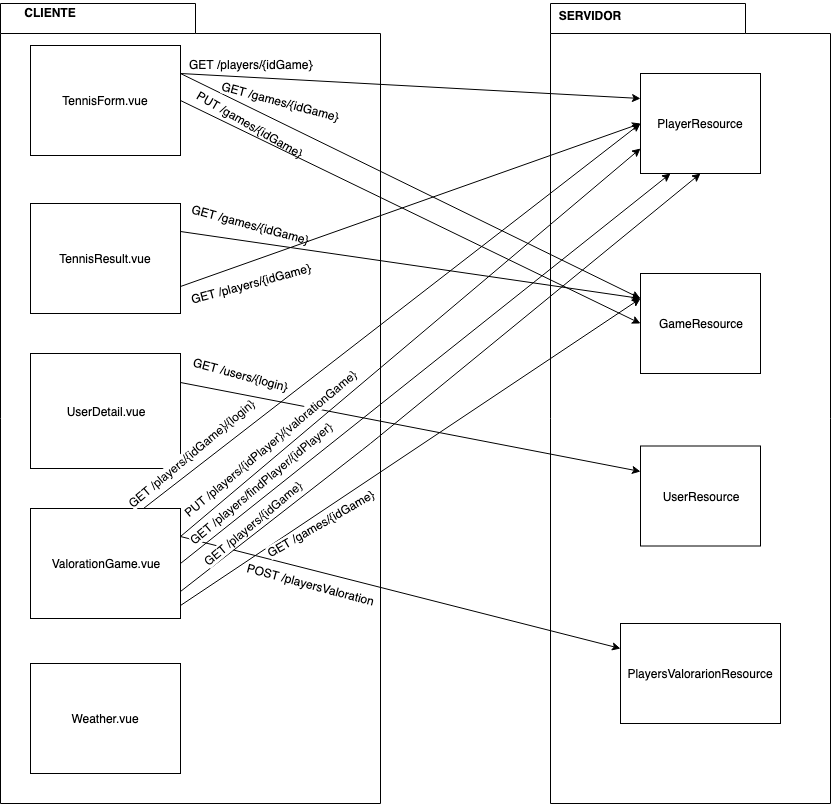

The diagram above was exported from draw.io. Its source (the exported page's mxGraphModel, read from the mxfile embedded in the PNG):
<mxGraphModel dx="1745" dy="1701" grid="1" gridSize="10" guides="1" tooltips="1" connect="1" arrows="1" fold="1" page="1" pageScale="1" pageWidth="827" pageHeight="1169" math="0" shadow="0">
  <root>
    <mxCell id="0" />
    <mxCell id="1" parent="0" />
    <mxCell id="4OftyYT4Xu0uSEjtU4bf-14" value="" style="shape=folder;fontStyle=1;spacingTop=10;tabWidth=195;tabHeight=30;tabPosition=left;html=1;gradientColor=none;" vertex="1" parent="1">
      <mxGeometry x="540" y="-10" width="280" height="800" as="geometry" />
    </mxCell>
    <mxCell id="4OftyYT4Xu0uSEjtU4bf-13" value="" style="shape=folder;fontStyle=1;spacingTop=10;tabWidth=195;tabHeight=30;tabPosition=left;html=1;gradientColor=none;" vertex="1" parent="1">
      <mxGeometry x="-10" y="-10" width="380" height="800" as="geometry" />
    </mxCell>
    <mxCell id="4OftyYT4Xu0uSEjtU4bf-1" value="TennisForm.vue" style="rounded=0;whiteSpace=wrap;html=1;" vertex="1" parent="1">
      <mxGeometry x="20" y="32" width="150" height="110" as="geometry" />
    </mxCell>
    <mxCell id="4OftyYT4Xu0uSEjtU4bf-12" value="TennisResult.vue" style="rounded=0;whiteSpace=wrap;html=1;" vertex="1" parent="1">
      <mxGeometry x="20" y="190" width="150" height="110" as="geometry" />
    </mxCell>
    <mxCell id="4OftyYT4Xu0uSEjtU4bf-15" value="CLIENTE" style="text;align=center;fontStyle=1;verticalAlign=middle;spacingLeft=3;spacingRight=3;strokeColor=none;rotatable=0;points=[[0,0.5],[1,0.5]];portConstraint=eastwest;gradientColor=none;" vertex="1" parent="1">
      <mxGeometry y="-13" width="80" height="26" as="geometry" />
    </mxCell>
    <mxCell id="4OftyYT4Xu0uSEjtU4bf-16" value="SERVIDOR" style="text;align=center;fontStyle=1;verticalAlign=middle;spacingLeft=3;spacingRight=3;strokeColor=none;rotatable=0;points=[[0,0.5],[1,0.5]];portConstraint=eastwest;gradientColor=none;" vertex="1" parent="1">
      <mxGeometry x="540" y="-10" width="80" height="26" as="geometry" />
    </mxCell>
    <mxCell id="4OftyYT4Xu0uSEjtU4bf-37" style="edgeStyle=orthogonalEdgeStyle;rounded=0;orthogonalLoop=1;jettySize=auto;html=1;exitX=0.75;exitY=1;exitDx=0;exitDy=0;entryX=0.75;entryY=1;entryDx=0;entryDy=0;" edge="1" parent="1" source="4OftyYT4Xu0uSEjtU4bf-27" target="4OftyYT4Xu0uSEjtU4bf-27">
      <mxGeometry relative="1" as="geometry">
        <mxPoint x="110" y="415" as="targetPoint" />
      </mxGeometry>
    </mxCell>
    <mxCell id="4OftyYT4Xu0uSEjtU4bf-27" value="UserDetail.vue" style="rounded=0;whiteSpace=wrap;html=1;" vertex="1" parent="1">
      <mxGeometry x="20" y="340" width="150" height="115" as="geometry" />
    </mxCell>
    <mxCell id="4OftyYT4Xu0uSEjtU4bf-54" value="ValorationGame.vue" style="rounded=0;whiteSpace=wrap;html=1;" vertex="1" parent="1">
      <mxGeometry x="20" y="495" width="150" height="110" as="geometry" />
    </mxCell>
    <mxCell id="4OftyYT4Xu0uSEjtU4bf-55" value="UserResource" style="rounded=0;whiteSpace=wrap;html=1;" vertex="1" parent="1">
      <mxGeometry x="630" y="432.5" width="120" height="100" as="geometry" />
    </mxCell>
    <mxCell id="4OftyYT4Xu0uSEjtU4bf-60" value="GameResource" style="rounded=0;whiteSpace=wrap;html=1;" vertex="1" parent="1">
      <mxGeometry x="630" y="260" width="120" height="100" as="geometry" />
    </mxCell>
    <mxCell id="4OftyYT4Xu0uSEjtU4bf-65" value="PlayersValorarionResource" style="rounded=0;whiteSpace=wrap;html=1;" vertex="1" parent="1">
      <mxGeometry x="610" y="610" width="160" height="100" as="geometry" />
    </mxCell>
    <mxCell id="4OftyYT4Xu0uSEjtU4bf-73" value="PlayerResource" style="rounded=0;whiteSpace=wrap;html=1;" vertex="1" parent="1">
      <mxGeometry x="630" y="60" width="120" height="100" as="geometry" />
    </mxCell>
    <mxCell id="4OftyYT4Xu0uSEjtU4bf-90" value="" style="endArrow=classic;html=1;entryX=0;entryY=0.25;entryDx=0;entryDy=0;exitX=1;exitY=0.25;exitDx=0;exitDy=0;" edge="1" parent="1" source="4OftyYT4Xu0uSEjtU4bf-1" target="4OftyYT4Xu0uSEjtU4bf-60">
      <mxGeometry width="50" height="50" relative="1" as="geometry">
        <mxPoint x="180" y="70" as="sourcePoint" />
        <mxPoint x="630" y="528" as="targetPoint" />
        <Array as="points" />
      </mxGeometry>
    </mxCell>
    <mxCell id="4OftyYT4Xu0uSEjtU4bf-91" value="GET /players/{idGame}" style="text;html=1;resizable=0;points=[];align=center;verticalAlign=middle;labelBackgroundColor=#ffffff;rotation=0;" vertex="1" connectable="0" parent="4OftyYT4Xu0uSEjtU4bf-90">
      <mxGeometry x="-0.9102" y="-1" relative="1" as="geometry">
        <mxPoint x="50" y="-21" as="offset" />
      </mxGeometry>
    </mxCell>
    <mxCell id="4OftyYT4Xu0uSEjtU4bf-157" value="Weather.vue" style="rounded=0;whiteSpace=wrap;html=1;" vertex="1" parent="1">
      <mxGeometry x="20" y="650" width="150" height="110" as="geometry" />
    </mxCell>
    <mxCell id="4OftyYT4Xu0uSEjtU4bf-158" value="" style="endArrow=classic;html=1;entryX=0;entryY=0.25;entryDx=0;entryDy=0;exitX=1;exitY=0.25;exitDx=0;exitDy=0;" edge="1" parent="1" source="4OftyYT4Xu0uSEjtU4bf-1" target="4OftyYT4Xu0uSEjtU4bf-73">
      <mxGeometry width="50" height="50" relative="1" as="geometry">
        <mxPoint x="180" y="70" as="sourcePoint" />
        <mxPoint x="630" y="498" as="targetPoint" />
        <Array as="points" />
      </mxGeometry>
    </mxCell>
    <mxCell id="4OftyYT4Xu0uSEjtU4bf-159" value="PUT /games/{idGame}" style="text;html=1;resizable=0;points=[];align=center;verticalAlign=middle;labelBackgroundColor=#ffffff;rotation=30;" vertex="1" connectable="0" parent="4OftyYT4Xu0uSEjtU4bf-158">
      <mxGeometry x="-0.9102" y="-1" relative="1" as="geometry">
        <mxPoint x="49" y="48" as="offset" />
      </mxGeometry>
    </mxCell>
    <mxCell id="4OftyYT4Xu0uSEjtU4bf-160" value="" style="endArrow=classic;html=1;entryX=0;entryY=0.5;entryDx=0;entryDy=0;exitX=1;exitY=0.5;exitDx=0;exitDy=0;" edge="1" parent="1" source="4OftyYT4Xu0uSEjtU4bf-1" target="4OftyYT4Xu0uSEjtU4bf-60">
      <mxGeometry width="50" height="50" relative="1" as="geometry">
        <mxPoint x="180" y="70" as="sourcePoint" />
        <mxPoint x="630" y="498" as="targetPoint" />
        <Array as="points" />
      </mxGeometry>
    </mxCell>
    <mxCell id="4OftyYT4Xu0uSEjtU4bf-161" value="GET /games/{idGame}" style="text;html=1;resizable=0;points=[];align=center;verticalAlign=middle;labelBackgroundColor=#ffffff;rotation=15;" vertex="1" connectable="0" parent="4OftyYT4Xu0uSEjtU4bf-160">
      <mxGeometry x="-0.9102" y="-1" relative="1" as="geometry">
        <mxPoint x="79.5" y="-11" as="offset" />
      </mxGeometry>
    </mxCell>
    <mxCell id="4OftyYT4Xu0uSEjtU4bf-164" value="" style="endArrow=classic;html=1;entryX=0;entryY=0.25;entryDx=0;entryDy=0;exitX=1;exitY=0.25;exitDx=0;exitDy=0;" edge="1" parent="1" source="4OftyYT4Xu0uSEjtU4bf-12" target="4OftyYT4Xu0uSEjtU4bf-60">
      <mxGeometry width="50" height="50" relative="1" as="geometry">
        <mxPoint x="180" y="70" as="sourcePoint" />
        <mxPoint x="630" y="498" as="targetPoint" />
        <Array as="points" />
      </mxGeometry>
    </mxCell>
    <mxCell id="4OftyYT4Xu0uSEjtU4bf-165" value="GET /games/{idGame}" style="text;html=1;resizable=0;points=[];align=center;verticalAlign=middle;labelBackgroundColor=#ffffff;rotation=15;" vertex="1" connectable="0" parent="4OftyYT4Xu0uSEjtU4bf-164">
      <mxGeometry x="-0.9102" y="-1" relative="1" as="geometry">
        <mxPoint x="49.5" y="-12" as="offset" />
      </mxGeometry>
    </mxCell>
    <mxCell id="4OftyYT4Xu0uSEjtU4bf-166" value="" style="endArrow=classic;html=1;entryX=0;entryY=0.5;entryDx=0;entryDy=0;exitX=1;exitY=0.75;exitDx=0;exitDy=0;" edge="1" parent="1" source="4OftyYT4Xu0uSEjtU4bf-12" target="4OftyYT4Xu0uSEjtU4bf-73">
      <mxGeometry width="50" height="50" relative="1" as="geometry">
        <mxPoint x="180" y="228" as="sourcePoint" />
        <mxPoint x="630" y="498" as="targetPoint" />
        <Array as="points" />
      </mxGeometry>
    </mxCell>
    <mxCell id="4OftyYT4Xu0uSEjtU4bf-167" value="GET /players/{idGame}" style="text;html=1;resizable=0;points=[];align=center;verticalAlign=middle;labelBackgroundColor=#ffffff;rotation=-15;" vertex="1" connectable="0" parent="4OftyYT4Xu0uSEjtU4bf-166">
      <mxGeometry x="-0.9102" y="-1" relative="1" as="geometry">
        <mxPoint x="49" y="3.5" as="offset" />
      </mxGeometry>
    </mxCell>
    <mxCell id="4OftyYT4Xu0uSEjtU4bf-168" value="" style="endArrow=classic;html=1;entryX=0;entryY=0.25;entryDx=0;entryDy=0;exitX=1;exitY=0.25;exitDx=0;exitDy=0;" edge="1" parent="1" source="4OftyYT4Xu0uSEjtU4bf-27" target="4OftyYT4Xu0uSEjtU4bf-55">
      <mxGeometry width="50" height="50" relative="1" as="geometry">
        <mxPoint x="180" y="255" as="sourcePoint" />
        <mxPoint x="630" y="398" as="targetPoint" />
        <Array as="points" />
      </mxGeometry>
    </mxCell>
    <mxCell id="4OftyYT4Xu0uSEjtU4bf-169" value="GET /users/{login}" style="text;html=1;resizable=0;points=[];align=center;verticalAlign=middle;labelBackgroundColor=#ffffff;rotation=15;" vertex="1" connectable="0" parent="4OftyYT4Xu0uSEjtU4bf-168">
      <mxGeometry x="-0.9102" y="-1" relative="1" as="geometry">
        <mxPoint x="39.5" y="-14" as="offset" />
      </mxGeometry>
    </mxCell>
    <mxCell id="4OftyYT4Xu0uSEjtU4bf-170" value="" style="endArrow=classic;html=1;entryX=0;entryY=0.25;entryDx=0;entryDy=0;exitX=1;exitY=0.25;exitDx=0;exitDy=0;" edge="1" parent="1" source="4OftyYT4Xu0uSEjtU4bf-54" target="4OftyYT4Xu0uSEjtU4bf-65">
      <mxGeometry width="50" height="50" relative="1" as="geometry">
        <mxPoint x="180" y="436" as="sourcePoint" />
        <mxPoint x="630" y="655" as="targetPoint" />
        <Array as="points" />
      </mxGeometry>
    </mxCell>
    <mxCell id="4OftyYT4Xu0uSEjtU4bf-171" value="POST /playersValoration" style="text;html=1;resizable=0;points=[];align=center;verticalAlign=middle;labelBackgroundColor=#ffffff;rotation=15;" vertex="1" connectable="0" parent="4OftyYT4Xu0uSEjtU4bf-170">
      <mxGeometry x="-0.9102" y="-1" relative="1" as="geometry">
        <mxPoint x="111" y="41" as="offset" />
      </mxGeometry>
    </mxCell>
    <mxCell id="4OftyYT4Xu0uSEjtU4bf-172" value="" style="endArrow=classic;html=1;entryX=0;entryY=0.75;entryDx=0;entryDy=0;exitX=1;exitY=0.25;exitDx=0;exitDy=0;" edge="1" parent="1" source="4OftyYT4Xu0uSEjtU4bf-54" target="4OftyYT4Xu0uSEjtU4bf-73">
      <mxGeometry width="50" height="50" relative="1" as="geometry">
        <mxPoint x="180" y="533" as="sourcePoint" />
        <mxPoint x="610" y="805" as="targetPoint" />
        <Array as="points" />
      </mxGeometry>
    </mxCell>
    <mxCell id="4OftyYT4Xu0uSEjtU4bf-173" value="PUT /players/{idPlayer}/{valorationGame}" style="text;html=1;resizable=0;points=[];align=center;verticalAlign=middle;labelBackgroundColor=#ffffff;rotation=-40;" vertex="1" connectable="0" parent="4OftyYT4Xu0uSEjtU4bf-172">
      <mxGeometry x="-0.9102" y="-1" relative="1" as="geometry">
        <mxPoint x="68.5" y="-76.5" as="offset" />
      </mxGeometry>
    </mxCell>
    <mxCell id="4OftyYT4Xu0uSEjtU4bf-174" value="" style="endArrow=classic;html=1;entryX=0.25;entryY=1;entryDx=0;entryDy=0;exitX=1;exitY=0.5;exitDx=0;exitDy=0;" edge="1" parent="1" source="4OftyYT4Xu0uSEjtU4bf-54" target="4OftyYT4Xu0uSEjtU4bf-73">
      <mxGeometry width="50" height="50" relative="1" as="geometry">
        <mxPoint x="180" y="533" as="sourcePoint" />
        <mxPoint x="630" y="423" as="targetPoint" />
        <Array as="points" />
      </mxGeometry>
    </mxCell>
    <mxCell id="4OftyYT4Xu0uSEjtU4bf-175" value="GET /players/findPlayer/{idPlayer}&lt;br&gt;" style="text;html=1;resizable=0;points=[];align=center;verticalAlign=middle;labelBackgroundColor=#ffffff;rotation=-40;" vertex="1" connectable="0" parent="4OftyYT4Xu0uSEjtU4bf-174">
      <mxGeometry x="-0.9102" y="-1" relative="1" as="geometry">
        <mxPoint x="57.5" y="-63.5" as="offset" />
      </mxGeometry>
    </mxCell>
    <mxCell id="4OftyYT4Xu0uSEjtU4bf-176" value="" style="endArrow=classic;html=1;entryX=0;entryY=0.5;entryDx=0;entryDy=0;exitX=0.75;exitY=0;exitDx=0;exitDy=0;" edge="1" parent="1" source="4OftyYT4Xu0uSEjtU4bf-54" target="4OftyYT4Xu0uSEjtU4bf-73">
      <mxGeometry width="50" height="50" relative="1" as="geometry">
        <mxPoint x="180" y="560" as="sourcePoint" />
        <mxPoint x="660" y="448" as="targetPoint" />
        <Array as="points" />
      </mxGeometry>
    </mxCell>
    <mxCell id="4OftyYT4Xu0uSEjtU4bf-177" value="GET /players/{idGame}/{login}&lt;br&gt;" style="text;html=1;resizable=0;points=[];align=center;verticalAlign=middle;labelBackgroundColor=#ffffff;rotation=-40;" vertex="1" connectable="0" parent="4OftyYT4Xu0uSEjtU4bf-176">
      <mxGeometry x="-0.9102" y="-1" relative="1" as="geometry">
        <mxPoint x="24.5" y="-38.5" as="offset" />
      </mxGeometry>
    </mxCell>
    <mxCell id="4OftyYT4Xu0uSEjtU4bf-178" value="" style="endArrow=classic;html=1;entryX=0.5;entryY=1;entryDx=0;entryDy=0;exitX=1;exitY=0.75;exitDx=0;exitDy=0;" edge="1" parent="1" source="4OftyYT4Xu0uSEjtU4bf-54" target="4OftyYT4Xu0uSEjtU4bf-73">
      <mxGeometry width="50" height="50" relative="1" as="geometry">
        <mxPoint x="143" y="505" as="sourcePoint" />
        <mxPoint x="630" y="398" as="targetPoint" />
        <Array as="points">
          <mxPoint x="360" y="430" />
        </Array>
      </mxGeometry>
    </mxCell>
    <mxCell id="4OftyYT4Xu0uSEjtU4bf-179" value="GET /players/{idGame}&lt;br&gt;" style="text;html=1;resizable=0;points=[];align=center;verticalAlign=middle;labelBackgroundColor=#ffffff;rotation=-40;direction=south;" vertex="1" connectable="0" parent="4OftyYT4Xu0uSEjtU4bf-178">
      <mxGeometry x="-0.9102" y="-1" relative="1" as="geometry">
        <mxPoint x="47.5" y="-50" as="offset" />
      </mxGeometry>
    </mxCell>
    <mxCell id="4OftyYT4Xu0uSEjtU4bf-180" value="" style="endArrow=classic;html=1;entryX=0;entryY=0.25;entryDx=0;entryDy=0;exitX=1;exitY=0.882;exitDx=0;exitDy=0;exitPerimeter=0;" edge="1" parent="1" source="4OftyYT4Xu0uSEjtU4bf-54" target="4OftyYT4Xu0uSEjtU4bf-60">
      <mxGeometry width="50" height="50" relative="1" as="geometry">
        <mxPoint x="180" y="588" as="sourcePoint" />
        <mxPoint x="660" y="448" as="targetPoint" />
        <Array as="points" />
      </mxGeometry>
    </mxCell>
    <mxCell id="4OftyYT4Xu0uSEjtU4bf-181" value="GET /games/{idGame}&lt;br&gt;" style="text;html=1;resizable=0;points=[];align=center;verticalAlign=middle;labelBackgroundColor=#ffffff;rotation=-30;" vertex="1" connectable="0" parent="4OftyYT4Xu0uSEjtU4bf-180">
      <mxGeometry x="-0.9102" y="-1" relative="1" as="geometry">
        <mxPoint x="118.5" y="-69" as="offset" />
      </mxGeometry>
    </mxCell>
  </root>
</mxGraphModel>